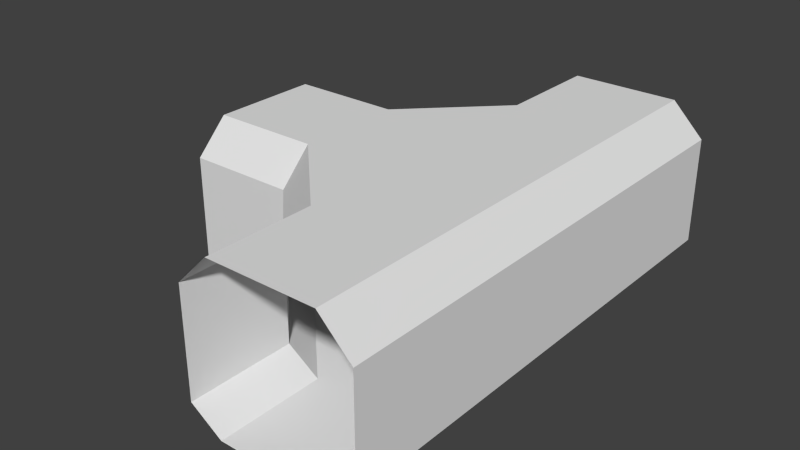 # Source: strait_hallway_T.blend  (saved by Blender 2.71.0; exported with 4.5.12 LTS)
import bpy
from mathutils import Matrix  # noqa: F401  (used for matrix-valued properties, if any)

bpy.ops.wm.read_factory_settings(use_empty=True)
scene = bpy.context.scene
scene.name = 'Scene'

# ---- collections
col_collection_1 = bpy.data.collections.new('Collection 1'); scene.collection.children.link(col_collection_1)

# ---- world
world_world = bpy.data.worlds.new('World'); scene.world = world_world
world_world.color = (0.05088, 0.05088, 0.05088)
world_world.use_sun_shadow = False
world_world.sun_shadow_jitter_overblur = 0.0
world_world.cycles.sampling_method = 'MANUAL'
world_world.cycles.sample_map_resolution = 256

# ---- meshes
me_plane_003 = bpy.data.meshes.new('Plane.003')
me_plane_003.from_pydata([(-2.0, 6.2, 1.185e-05), (1.0, 6.2, 1.094e-05), (-2.0, 8.2, 1.191e-05), (1.0, 8.2, 1.1e-05), (-1.4, 6.2, -0.6), (-0.9, 6.2, -0.6), (-0.4, 6.2, -0.6), (0.1, 6.2, -0.6), (0.6, 6.2, -0.6), (0.6, 8.2, -0.6), (0.1, 8.2, -0.6), (-0.4, 8.2, -0.6), (-0.9, 8.2, -0.6), (-1.4, 8.2, -0.6), (1.0, 6.2, 1.0), (1.0, 8.2, 1.0), (-2.0, 6.2, 1.0), (-2.0, 8.2, 1.0), (-2.0, 8.2, 2.0), (1.0, 8.2, 2.0), (-2.0, 6.2, 2.0), (1.0, 6.2, 2.0), (-1.4, 8.2, 2.6), (-0.9, 8.2, 2.6), (-0.4, 8.2, 2.6), (0.1, 8.2, 2.6), (0.6, 8.2, 2.6), (0.6, 6.2, 2.6), (0.1, 6.2, 2.6), (-0.4, 6.2, 2.6), (-0.9, 6.2, 2.6), (-1.4, 6.2, 2.6), (1.0, 8.2, 1.0), (1.0, 6.2, 1.0), (-2.0, 8.2, 1.0), (-2.0, 6.2, 1.0), (-2.0, 4.6, 3.6), (1.0, 4.6, 3.6), (-2.0, 4.6, 5.6), (1.0, 4.6, 5.6), (-1.4, 5.2, 3.6), (-0.9, 5.2, 3.6), (-0.4, 5.2, 3.6), (0.1, 5.2, 3.6), (0.6, 5.2, 3.6), (0.6, 5.2, 5.6), (0.1, 5.2, 5.6), (-0.4, 5.2, 5.6), (-0.9, 5.2, 5.6), (-1.4, 5.2, 5.6), (1.0, 3.6, 3.6), (1.0, 3.6, 5.6), (-2.0, 3.6, 3.6), (-2.0, 3.6, 5.6), (-2.0, 2.6, 5.6), (1.0, 2.6, 5.6), (-2.0, 2.6, 3.6), (1.0, 2.6, 3.6), (-1.4, 2.0, 5.6), (-0.9, 2.0, 5.6), (-0.4, 2.0, 5.6), (0.1, 2.0, 5.6), (0.6, 2.0, 5.6), (0.6, 2.0, 3.6), (0.1, 2.0, 3.6), (-0.4, 2.0, 3.6), (-0.9, 2.0, 3.6), (-1.4, 2.0, 3.6), (1.0, 3.6, 5.6), (1.0, 3.6, 3.6), (-2.0, 3.6, 5.6), (-2.0, 3.6, 3.6), (-2.0, 1.0, 2.0), (1.0, 1.0, 2.0), (-2.0, -1.0, 2.0), (1.0, -1.0, 2.0), (-1.4, 1.0, 2.6), (-0.9, 1.0, 2.6), (-0.4, 1.0, 2.6), (0.1, 1.0, 2.6), (0.6, 1.0, 2.6), (0.6, -1.0, 2.6), (0.1, -1.0, 2.6), (-0.4, -1.0, 2.6), (-0.9, -1.0, 2.6), (-1.4, -1.0, 2.6), (1.0, 1.0, 1.0), (1.0, -1.0, 1.0), (-2.0, 1.0, 1.0), (-2.0, -1.0, 1.0), (-2.0, -1.0, 9.1e-07), (1.0, -1.0, 0.0), (-2.0, 1.0, 9.1e-07), (1.0, 1.0, 0.0), (-1.4, -1.0, -0.6), (-0.9, -1.0, -0.6), (-0.4, -1.0, -0.6), (0.1, -1.0, -0.6), (0.6, -1.0, -0.6), (0.6, 1.0, -0.6), (0.1, 1.0, -0.6), (-0.4, 1.0, -0.6), (-0.9, 1.0, -0.6), (-1.4, 1.0, -0.6), (1.0, -1.0, 1.0), (1.0, 1.0, 1.0), (-2.0, -1.0, 1.0), (-2.0, 1.0, 1.0), (1.0, 6.143, 2.0), (1.0, 6.143, 7.807e-06)], [], [(8, 1, 3, 9), (0, 4, 13, 2), (4, 5, 12, 13), (5, 6, 11, 12), (6, 7, 10, 11), (7, 8, 9, 10), (3, 1, 14, 15), (0, 2, 17, 16), (26, 19, 21, 27), (18, 22, 31, 20), (22, 23, 30, 31), (23, 24, 29, 30), (24, 25, 28, 29), (25, 26, 27, 28), (21, 19, 32, 33), (18, 20, 35, 34), (44, 37, 39, 45), (36, 40, 49, 38), (40, 41, 48, 49), (41, 42, 47, 48), (42, 43, 46, 47), (43, 44, 45, 46), (39, 37, 50, 51), (36, 38, 53, 52), (62, 55, 57, 63), (54, 58, 67, 56), (58, 59, 66, 67), (59, 60, 65, 66), (60, 61, 64, 65), (61, 62, 63, 64), (57, 55, 68, 69), (54, 56, 71, 70), (80, 73, 75, 81), (72, 76, 85, 74), (76, 77, 84, 85), (77, 78, 83, 84), (78, 79, 82, 83), (79, 80, 81, 82), (75, 73, 86, 87), (72, 74, 89, 88), (98, 91, 93, 99), (90, 94, 103, 92), (94, 95, 102, 103), (95, 96, 101, 102), (96, 97, 100, 101), (97, 98, 99, 100), (93, 91, 104, 105), (90, 92, 107, 106), (5, 4, 103, 102, 101, 100, 99, 8, 7, 6), (64, 63, 80, 79, 78, 77, 76, 67, 66, 65), (28, 27, 44, 43, 42, 41, 40, 31, 30, 29), (1, 21, 33, 14), (73, 93, 105, 86), (93, 73, 108, 109), (1, 109, 108, 21), (21, 37, 44, 27), (57, 73, 80, 63), (37, 57, 69, 50), (21, 73, 57, 37), (1, 8, 99, 93), (0, 92, 103, 4), (0, 16, 20, 35), (72, 88, 92, 107), (92, 0, 35, 88), (20, 31, 40, 36), (56, 67, 76, 72), (20, 36, 56, 72), (72, 88, 16, 20)])
me_plane_003.use_remesh_preserve_volume = False
me_plane_003.use_remesh_preserve_attributes = False
me_plane_003.use_mirror_vertex_groups = False
me_plane_003.update()

# ---- objects
ob_plane_005 = bpy.data.objects.new('Plane.005', me_plane_003)

# ---- transforms, parenting, visibility, modifiers, constraints
ob_plane_005.location = (1.6, 3.2, 1.0)
ob_plane_005.rotation_euler = (-3.142, 1.571, 0.0)
ob_plane_005.lock_location = (False, False, True)
ob_plane_005.lineart.crease_threshold = 0.0

# ---- collection membership
col_collection_1.objects.link(ob_plane_005)

# ---- scene / render settings (as saved in the file)
scene.frame_start = 1; scene.frame_end = 250; scene.frame_set(1)
scene.render.engine = 'BLENDER_EEVEE_NEXT'
scene.render.resolution_percentage = 50
scene.render.dither_intensity = 0.0
scene.cycles.use_denoising = False
scene.cycles.samples = 10
scene.cycles.sampling_pattern = 'TABULATED_SOBOL'
scene.cycles.light_sampling_threshold = 0.0
scene.cycles.use_adaptive_sampling = False
scene.cycles.use_light_tree = False
scene.cycles.blur_glossy = 0.0
scene.cycles.volume_bounces = 1
scene.cycles.pixel_filter_type = 'GAUSSIAN'
scene.cycles.sample_clamp_indirect = 0.0
scene.view_settings.view_transform = 'Standard'
bpy.context.view_layer.update()

# ---- added for rendering (the .blend has no active camera and no usable light): camera, sun
cam_auto = bpy.data.cameras.new('AutoCamera')
cam_auto.lens = 50.0
cam_auto.sensor_width = 36.0
cam_auto.clip_end = 1000.0
ob_auto_camera = bpy.data.objects.new('AutoCamera', cam_auto)
scene.collection.objects.link(ob_auto_camera)
ob_auto_camera.location = (9.73327, -13.1599, 10.0066)
ob_auto_camera.rotation_euler = (1.09748, -7.21219e-08, 0.694738)
scene.camera = ob_auto_camera
light_auto_sun = bpy.data.lights.new('AutoSun', 'SUN')
light_auto_sun.energy = 3.0
light_auto_sun.angle = 0.0523599
ob_auto_sun = bpy.data.objects.new('AutoSun', light_auto_sun)
scene.collection.objects.link(ob_auto_sun)
ob_auto_sun.rotation_euler = (0.872665, 0.174533, 0.523599)
bpy.context.view_layer.update()
